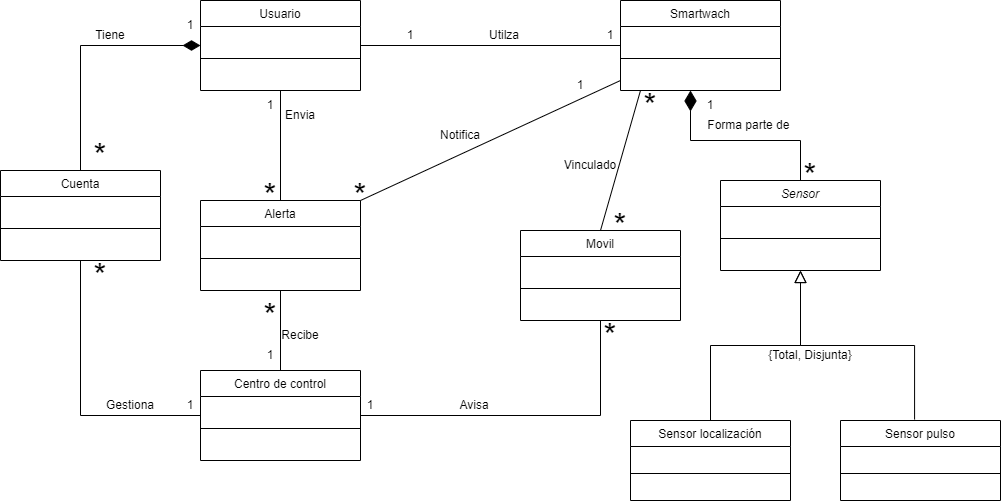

The diagram above was exported from draw.io. Its source (the exported page's mxGraphModel, read from the mxfile embedded in the PNG):
<mxGraphModel dx="1609" dy="379" grid="1" gridSize="10" guides="1" tooltips="1" connect="1" arrows="1" fold="1" page="1" pageScale="1" pageWidth="827" pageHeight="1169" math="0" shadow="0">
  <root>
    <mxCell id="WIyWlLk6GJQsqaUBKTNV-0" />
    <mxCell id="WIyWlLk6GJQsqaUBKTNV-1" parent="WIyWlLk6GJQsqaUBKTNV-0" />
    <mxCell id="_xRc-Sql4RYOOV-QPU_t-24" style="edgeStyle=orthogonalEdgeStyle;rounded=0;orthogonalLoop=1;jettySize=auto;html=1;exitX=0.5;exitY=0;exitDx=0;exitDy=0;strokeColor=default;endArrow=diamondThin;endFill=1;endSize=18;startSize=18;" parent="WIyWlLk6GJQsqaUBKTNV-1" source="zkfFHV4jXpPFQw0GAbJ--0" edge="1">
      <mxGeometry relative="1" as="geometry">
        <mxPoint x="600" y="250" as="targetPoint" />
      </mxGeometry>
    </mxCell>
    <mxCell id="zkfFHV4jXpPFQw0GAbJ--0" value="Sensor" style="swimlane;fontStyle=2;align=center;verticalAlign=top;childLayout=stackLayout;horizontal=1;startSize=26;horizontalStack=0;resizeParent=1;resizeLast=0;collapsible=1;marginBottom=0;rounded=0;shadow=0;strokeWidth=1;" parent="WIyWlLk6GJQsqaUBKTNV-1" vertex="1">
      <mxGeometry x="630" y="340" width="160" height="90" as="geometry">
        <mxRectangle x="230" y="140" width="160" height="26" as="alternateBounds" />
      </mxGeometry>
    </mxCell>
    <mxCell id="zkfFHV4jXpPFQw0GAbJ--4" value="" style="line;html=1;strokeWidth=1;align=left;verticalAlign=middle;spacingTop=-1;spacingLeft=3;spacingRight=3;rotatable=0;labelPosition=right;points=[];portConstraint=eastwest;" parent="zkfFHV4jXpPFQw0GAbJ--0" vertex="1">
      <mxGeometry y="26" width="160" height="64" as="geometry" />
    </mxCell>
    <mxCell id="zkfFHV4jXpPFQw0GAbJ--6" value="Sensor localización" style="swimlane;fontStyle=0;align=center;verticalAlign=top;childLayout=stackLayout;horizontal=1;startSize=26;horizontalStack=0;resizeParent=1;resizeLast=0;collapsible=1;marginBottom=0;rounded=0;shadow=0;strokeWidth=1;" parent="WIyWlLk6GJQsqaUBKTNV-1" vertex="1">
      <mxGeometry x="540" y="580" width="160" height="80" as="geometry">
        <mxRectangle x="130" y="380" width="160" height="26" as="alternateBounds" />
      </mxGeometry>
    </mxCell>
    <mxCell id="zkfFHV4jXpPFQw0GAbJ--9" value="" style="line;html=1;strokeWidth=1;align=left;verticalAlign=middle;spacingTop=-1;spacingLeft=3;spacingRight=3;rotatable=0;labelPosition=right;points=[];portConstraint=eastwest;" parent="zkfFHV4jXpPFQw0GAbJ--6" vertex="1">
      <mxGeometry y="26" width="160" height="54" as="geometry" />
    </mxCell>
    <mxCell id="zkfFHV4jXpPFQw0GAbJ--12" value="" style="endArrow=block;endSize=10;endFill=0;shadow=0;strokeWidth=1;rounded=0;edgeStyle=elbowEdgeStyle;elbow=vertical;exitX=0.5;exitY=0;exitDx=0;exitDy=0;" parent="WIyWlLk6GJQsqaUBKTNV-1" source="zkfFHV4jXpPFQw0GAbJ--6" target="zkfFHV4jXpPFQw0GAbJ--0" edge="1">
      <mxGeometry width="160" relative="1" as="geometry">
        <mxPoint x="380" y="580" as="sourcePoint" />
        <mxPoint x="380" y="443" as="targetPoint" />
      </mxGeometry>
    </mxCell>
    <mxCell id="zkfFHV4jXpPFQw0GAbJ--13" value="Sensor pulso" style="swimlane;fontStyle=0;align=center;verticalAlign=top;childLayout=stackLayout;horizontal=1;startSize=26;horizontalStack=0;resizeParent=1;resizeLast=0;collapsible=1;marginBottom=0;rounded=0;shadow=0;strokeWidth=1;" parent="WIyWlLk6GJQsqaUBKTNV-1" vertex="1">
      <mxGeometry x="750" y="580" width="160" height="80" as="geometry">
        <mxRectangle x="340" y="380" width="170" height="26" as="alternateBounds" />
      </mxGeometry>
    </mxCell>
    <mxCell id="zkfFHV4jXpPFQw0GAbJ--15" value="" style="line;html=1;strokeWidth=1;align=left;verticalAlign=middle;spacingTop=-1;spacingLeft=3;spacingRight=3;rotatable=0;labelPosition=right;points=[];portConstraint=eastwest;" parent="zkfFHV4jXpPFQw0GAbJ--13" vertex="1">
      <mxGeometry y="26" width="160" height="54" as="geometry" />
    </mxCell>
    <mxCell id="zkfFHV4jXpPFQw0GAbJ--16" value="" style="endArrow=block;endSize=10;endFill=0;shadow=0;strokeWidth=1;rounded=0;edgeStyle=elbowEdgeStyle;elbow=vertical;exitX=0.463;exitY=-0.012;exitDx=0;exitDy=0;exitPerimeter=0;" parent="WIyWlLk6GJQsqaUBKTNV-1" source="zkfFHV4jXpPFQw0GAbJ--13" target="zkfFHV4jXpPFQw0GAbJ--0" edge="1">
      <mxGeometry width="160" relative="1" as="geometry">
        <mxPoint x="640" y="600" as="sourcePoint" />
        <mxPoint x="490" y="511" as="targetPoint" />
      </mxGeometry>
    </mxCell>
    <mxCell id="_xRc-Sql4RYOOV-QPU_t-0" value="Usuario" style="swimlane;fontStyle=0;align=center;verticalAlign=top;childLayout=stackLayout;horizontal=1;startSize=26;horizontalStack=0;resizeParent=1;resizeLast=0;collapsible=1;marginBottom=0;rounded=0;shadow=0;strokeWidth=1;" parent="WIyWlLk6GJQsqaUBKTNV-1" vertex="1">
      <mxGeometry x="110" y="160" width="160" height="90" as="geometry">
        <mxRectangle x="340" y="380" width="170" height="26" as="alternateBounds" />
      </mxGeometry>
    </mxCell>
    <mxCell id="_xRc-Sql4RYOOV-QPU_t-2" value="" style="line;html=1;strokeWidth=1;align=left;verticalAlign=middle;spacingTop=-1;spacingLeft=3;spacingRight=3;rotatable=0;labelPosition=right;points=[];portConstraint=eastwest;" parent="_xRc-Sql4RYOOV-QPU_t-0" vertex="1">
      <mxGeometry y="26" width="160" height="64" as="geometry" />
    </mxCell>
    <mxCell id="_xRc-Sql4RYOOV-QPU_t-3" value="Alerta" style="swimlane;fontStyle=0;align=center;verticalAlign=top;childLayout=stackLayout;horizontal=1;startSize=26;horizontalStack=0;resizeParent=1;resizeLast=0;collapsible=1;marginBottom=0;rounded=0;shadow=0;strokeWidth=1;" parent="WIyWlLk6GJQsqaUBKTNV-1" vertex="1">
      <mxGeometry x="110" y="360" width="160" height="90" as="geometry">
        <mxRectangle x="340" y="380" width="170" height="26" as="alternateBounds" />
      </mxGeometry>
    </mxCell>
    <mxCell id="_xRc-Sql4RYOOV-QPU_t-5" value="" style="line;html=1;strokeWidth=1;align=left;verticalAlign=middle;spacingTop=-1;spacingLeft=3;spacingRight=3;rotatable=0;labelPosition=right;points=[];portConstraint=eastwest;" parent="_xRc-Sql4RYOOV-QPU_t-3" vertex="1">
      <mxGeometry y="26" width="160" height="64" as="geometry" />
    </mxCell>
    <mxCell id="_xRc-Sql4RYOOV-QPU_t-12" value="Smartwach" style="swimlane;fontStyle=0;align=center;verticalAlign=top;childLayout=stackLayout;horizontal=1;startSize=26;horizontalStack=0;resizeParent=1;resizeLast=0;collapsible=1;marginBottom=0;rounded=0;shadow=0;strokeWidth=1;" parent="WIyWlLk6GJQsqaUBKTNV-1" vertex="1">
      <mxGeometry x="530" y="160" width="160" height="90" as="geometry">
        <mxRectangle x="340" y="380" width="170" height="26" as="alternateBounds" />
      </mxGeometry>
    </mxCell>
    <mxCell id="_xRc-Sql4RYOOV-QPU_t-14" value="" style="line;html=1;strokeWidth=1;align=left;verticalAlign=middle;spacingTop=-1;spacingLeft=3;spacingRight=3;rotatable=0;labelPosition=right;points=[];portConstraint=eastwest;" parent="_xRc-Sql4RYOOV-QPU_t-12" vertex="1">
      <mxGeometry y="26" width="160" height="64" as="geometry" />
    </mxCell>
    <mxCell id="_xRc-Sql4RYOOV-QPU_t-19" value="" style="endArrow=none;html=1;rounded=0;exitX=1;exitY=0.5;exitDx=0;exitDy=0;entryX=0;entryY=0.5;entryDx=0;entryDy=0;" parent="WIyWlLk6GJQsqaUBKTNV-1" source="_xRc-Sql4RYOOV-QPU_t-0" target="_xRc-Sql4RYOOV-QPU_t-12" edge="1">
      <mxGeometry width="50" height="50" relative="1" as="geometry">
        <mxPoint x="390" y="350" as="sourcePoint" />
        <mxPoint x="440" y="300" as="targetPoint" />
      </mxGeometry>
    </mxCell>
    <mxCell id="_xRc-Sql4RYOOV-QPU_t-20" value="Utilza" style="text;html=1;strokeColor=none;fillColor=none;align=center;verticalAlign=middle;whiteSpace=wrap;rounded=0;" parent="WIyWlLk6GJQsqaUBKTNV-1" vertex="1">
      <mxGeometry x="384" y="180" width="60" height="30" as="geometry" />
    </mxCell>
    <mxCell id="_xRc-Sql4RYOOV-QPU_t-21" value="1" style="text;html=1;strokeColor=none;fillColor=none;align=center;verticalAlign=middle;whiteSpace=wrap;rounded=0;" parent="WIyWlLk6GJQsqaUBKTNV-1" vertex="1">
      <mxGeometry x="290" y="180" width="60" height="30" as="geometry" />
    </mxCell>
    <mxCell id="_xRc-Sql4RYOOV-QPU_t-22" value="1" style="text;html=1;strokeColor=none;fillColor=none;align=center;verticalAlign=middle;whiteSpace=wrap;rounded=0;" parent="WIyWlLk6GJQsqaUBKTNV-1" vertex="1">
      <mxGeometry x="490" y="180" width="60" height="30" as="geometry" />
    </mxCell>
    <mxCell id="_xRc-Sql4RYOOV-QPU_t-23" value="" style="endArrow=none;html=1;rounded=0;exitX=0.5;exitY=0;exitDx=0;exitDy=0;strokeColor=none;startArrow=none;" parent="WIyWlLk6GJQsqaUBKTNV-1" source="_xRc-Sql4RYOOV-QPU_t-25" edge="1">
      <mxGeometry width="50" height="50" relative="1" as="geometry">
        <mxPoint x="550" y="300" as="sourcePoint" />
        <mxPoint x="600" y="250" as="targetPoint" />
      </mxGeometry>
    </mxCell>
    <mxCell id="_xRc-Sql4RYOOV-QPU_t-25" value="Forma parte de&amp;nbsp;" style="text;html=1;strokeColor=none;fillColor=none;align=center;verticalAlign=middle;whiteSpace=wrap;rounded=0;" parent="WIyWlLk6GJQsqaUBKTNV-1" vertex="1">
      <mxGeometry x="610" y="270" width="100" height="30" as="geometry" />
    </mxCell>
    <mxCell id="_xRc-Sql4RYOOV-QPU_t-26" value="" style="endArrow=none;html=1;rounded=0;exitX=0.5;exitY=0;exitDx=0;exitDy=0;strokeColor=none;" parent="WIyWlLk6GJQsqaUBKTNV-1" source="zkfFHV4jXpPFQw0GAbJ--0" target="_xRc-Sql4RYOOV-QPU_t-25" edge="1">
      <mxGeometry width="50" height="50" relative="1" as="geometry">
        <mxPoint x="480" y="360" as="sourcePoint" />
        <mxPoint x="600" y="250" as="targetPoint" />
      </mxGeometry>
    </mxCell>
    <mxCell id="_xRc-Sql4RYOOV-QPU_t-27" value="1" style="text;html=1;strokeColor=none;fillColor=none;align=center;verticalAlign=middle;whiteSpace=wrap;rounded=0;" parent="WIyWlLk6GJQsqaUBKTNV-1" vertex="1">
      <mxGeometry x="590" y="250" width="60" height="30" as="geometry" />
    </mxCell>
    <mxCell id="_xRc-Sql4RYOOV-QPU_t-28" value="&lt;font style=&quot;font-size: 33px&quot;&gt;*&lt;/font&gt;" style="text;html=1;strokeColor=none;fillColor=none;align=center;verticalAlign=middle;whiteSpace=wrap;rounded=0;" parent="WIyWlLk6GJQsqaUBKTNV-1" vertex="1">
      <mxGeometry x="690" y="320" width="60" height="30" as="geometry" />
    </mxCell>
    <mxCell id="_xRc-Sql4RYOOV-QPU_t-36" value="" style="endArrow=none;html=1;rounded=0;fontSize=33;startSize=6;endSize=6;strokeColor=default;exitX=1;exitY=0;exitDx=0;exitDy=0;" parent="WIyWlLk6GJQsqaUBKTNV-1" source="_xRc-Sql4RYOOV-QPU_t-3" edge="1">
      <mxGeometry width="50" height="50" relative="1" as="geometry">
        <mxPoint x="390" y="430" as="sourcePoint" />
        <mxPoint x="530" y="240" as="targetPoint" />
      </mxGeometry>
    </mxCell>
    <mxCell id="_xRc-Sql4RYOOV-QPU_t-38" value="" style="endArrow=none;html=1;rounded=0;fontSize=33;startSize=6;endSize=6;strokeColor=default;exitX=0.5;exitY=0;exitDx=0;exitDy=0;entryX=0.5;entryY=1;entryDx=0;entryDy=0;" parent="WIyWlLk6GJQsqaUBKTNV-1" source="_xRc-Sql4RYOOV-QPU_t-3" target="_xRc-Sql4RYOOV-QPU_t-0" edge="1">
      <mxGeometry width="50" height="50" relative="1" as="geometry">
        <mxPoint x="390" y="430" as="sourcePoint" />
        <mxPoint x="440" y="380" as="targetPoint" />
      </mxGeometry>
    </mxCell>
    <mxCell id="UObvhv8E53q6gks_XfgG-0" value="&lt;font style=&quot;font-size: 33px&quot;&gt;*&lt;/font&gt;" style="text;html=1;strokeColor=none;fillColor=none;align=center;verticalAlign=middle;whiteSpace=wrap;rounded=0;" parent="WIyWlLk6GJQsqaUBKTNV-1" vertex="1">
      <mxGeometry x="240" y="340" width="60" height="30" as="geometry" />
    </mxCell>
    <mxCell id="UObvhv8E53q6gks_XfgG-1" value="&lt;font style=&quot;font-size: 33px&quot;&gt;*&lt;/font&gt;" style="text;html=1;strokeColor=none;fillColor=none;align=center;verticalAlign=middle;whiteSpace=wrap;rounded=0;" parent="WIyWlLk6GJQsqaUBKTNV-1" vertex="1">
      <mxGeometry x="150" y="340" width="60" height="30" as="geometry" />
    </mxCell>
    <mxCell id="UObvhv8E53q6gks_XfgG-2" value="1" style="text;html=1;strokeColor=none;fillColor=none;align=center;verticalAlign=middle;whiteSpace=wrap;rounded=0;" parent="WIyWlLk6GJQsqaUBKTNV-1" vertex="1">
      <mxGeometry x="150" y="250" width="60" height="30" as="geometry" />
    </mxCell>
    <mxCell id="UObvhv8E53q6gks_XfgG-3" value="1" style="text;html=1;strokeColor=none;fillColor=none;align=center;verticalAlign=middle;whiteSpace=wrap;rounded=0;" parent="WIyWlLk6GJQsqaUBKTNV-1" vertex="1">
      <mxGeometry x="460" y="230" width="60" height="30" as="geometry" />
    </mxCell>
    <mxCell id="UObvhv8E53q6gks_XfgG-5" value="Centro de control" style="swimlane;fontStyle=0;align=center;verticalAlign=top;childLayout=stackLayout;horizontal=1;startSize=26;horizontalStack=0;resizeParent=1;resizeLast=0;collapsible=1;marginBottom=0;rounded=0;shadow=0;strokeWidth=1;" parent="WIyWlLk6GJQsqaUBKTNV-1" vertex="1">
      <mxGeometry x="110" y="530" width="160" height="90" as="geometry">
        <mxRectangle x="340" y="380" width="170" height="26" as="alternateBounds" />
      </mxGeometry>
    </mxCell>
    <mxCell id="UObvhv8E53q6gks_XfgG-6" value="" style="line;html=1;strokeWidth=1;align=left;verticalAlign=middle;spacingTop=-1;spacingLeft=3;spacingRight=3;rotatable=0;labelPosition=right;points=[];portConstraint=eastwest;" parent="UObvhv8E53q6gks_XfgG-5" vertex="1">
      <mxGeometry y="26" width="160" height="64" as="geometry" />
    </mxCell>
    <mxCell id="UObvhv8E53q6gks_XfgG-8" value="" style="endArrow=none;html=1;rounded=0;exitX=0.5;exitY=0;exitDx=0;exitDy=0;entryX=0.5;entryY=1;entryDx=0;entryDy=0;" parent="WIyWlLk6GJQsqaUBKTNV-1" source="UObvhv8E53q6gks_XfgG-5" target="_xRc-Sql4RYOOV-QPU_t-3" edge="1">
      <mxGeometry width="50" height="50" relative="1" as="geometry">
        <mxPoint x="290" y="520" as="sourcePoint" />
        <mxPoint x="340" y="470" as="targetPoint" />
      </mxGeometry>
    </mxCell>
    <mxCell id="UObvhv8E53q6gks_XfgG-9" value="" style="endArrow=none;html=1;rounded=0;exitX=0;exitY=0.5;exitDx=0;exitDy=0;entryX=0.5;entryY=1;entryDx=0;entryDy=0;" parent="WIyWlLk6GJQsqaUBKTNV-1" source="UObvhv8E53q6gks_XfgG-5" target="UObvhv8E53q6gks_XfgG-10" edge="1">
      <mxGeometry width="50" height="50" relative="1" as="geometry">
        <mxPoint x="290" y="520" as="sourcePoint" />
        <mxPoint x="340" y="470" as="targetPoint" />
        <Array as="points">
          <mxPoint x="-10" y="575" />
        </Array>
      </mxGeometry>
    </mxCell>
    <mxCell id="UObvhv8E53q6gks_XfgG-10" value="Cuenta" style="swimlane;fontStyle=0;align=center;verticalAlign=top;childLayout=stackLayout;horizontal=1;startSize=26;horizontalStack=0;resizeParent=1;resizeLast=0;collapsible=1;marginBottom=0;rounded=0;shadow=0;strokeWidth=1;" parent="WIyWlLk6GJQsqaUBKTNV-1" vertex="1">
      <mxGeometry x="-90" y="330" width="160" height="90" as="geometry">
        <mxRectangle x="340" y="380" width="170" height="26" as="alternateBounds" />
      </mxGeometry>
    </mxCell>
    <mxCell id="UObvhv8E53q6gks_XfgG-11" value="" style="line;html=1;strokeWidth=1;align=left;verticalAlign=middle;spacingTop=-1;spacingLeft=3;spacingRight=3;rotatable=0;labelPosition=right;points=[];portConstraint=eastwest;" parent="UObvhv8E53q6gks_XfgG-10" vertex="1">
      <mxGeometry y="26" width="160" height="64" as="geometry" />
    </mxCell>
    <mxCell id="UObvhv8E53q6gks_XfgG-12" value="" style="endArrow=diamondThin;html=1;rounded=0;exitX=0.5;exitY=0;exitDx=0;exitDy=0;endFill=1;endSize=15;entryX=0;entryY=0.5;entryDx=0;entryDy=0;" parent="WIyWlLk6GJQsqaUBKTNV-1" source="UObvhv8E53q6gks_XfgG-10" target="_xRc-Sql4RYOOV-QPU_t-0" edge="1">
      <mxGeometry width="50" height="50" relative="1" as="geometry">
        <mxPoint x="290" y="280" as="sourcePoint" />
        <mxPoint x="150" y="200" as="targetPoint" />
        <Array as="points">
          <mxPoint x="-10" y="205" />
        </Array>
      </mxGeometry>
    </mxCell>
    <mxCell id="UObvhv8E53q6gks_XfgG-13" value="Tiene" style="text;html=1;strokeColor=none;fillColor=none;align=center;verticalAlign=middle;whiteSpace=wrap;rounded=0;" parent="WIyWlLk6GJQsqaUBKTNV-1" vertex="1">
      <mxGeometry x="-10" y="180" width="60" height="30" as="geometry" />
    </mxCell>
    <mxCell id="UObvhv8E53q6gks_XfgG-16" value="&lt;font style=&quot;font-size: 33px&quot;&gt;*&lt;/font&gt;" style="text;html=1;strokeColor=none;fillColor=none;align=center;verticalAlign=middle;whiteSpace=wrap;rounded=0;" parent="WIyWlLk6GJQsqaUBKTNV-1" vertex="1">
      <mxGeometry x="-20" y="300" width="60" height="30" as="geometry" />
    </mxCell>
    <mxCell id="UObvhv8E53q6gks_XfgG-17" value="1" style="text;html=1;strokeColor=none;fillColor=none;align=center;verticalAlign=middle;whiteSpace=wrap;rounded=0;" parent="WIyWlLk6GJQsqaUBKTNV-1" vertex="1">
      <mxGeometry x="70" y="170" width="60" height="30" as="geometry" />
    </mxCell>
    <mxCell id="UObvhv8E53q6gks_XfgG-18" value="Gestiona" style="text;html=1;strokeColor=none;fillColor=none;align=center;verticalAlign=middle;whiteSpace=wrap;rounded=0;" parent="WIyWlLk6GJQsqaUBKTNV-1" vertex="1">
      <mxGeometry x="10" y="550" width="60" height="30" as="geometry" />
    </mxCell>
    <mxCell id="UObvhv8E53q6gks_XfgG-19" value="&lt;font style=&quot;font-size: 33px&quot;&gt;*&lt;/font&gt;" style="text;html=1;strokeColor=none;fillColor=none;align=center;verticalAlign=middle;whiteSpace=wrap;rounded=0;" parent="WIyWlLk6GJQsqaUBKTNV-1" vertex="1">
      <mxGeometry x="-20" y="420" width="60" height="30" as="geometry" />
    </mxCell>
    <mxCell id="UObvhv8E53q6gks_XfgG-20" value="1" style="text;html=1;strokeColor=none;fillColor=none;align=center;verticalAlign=middle;whiteSpace=wrap;rounded=0;" parent="WIyWlLk6GJQsqaUBKTNV-1" vertex="1">
      <mxGeometry x="70" y="550" width="60" height="30" as="geometry" />
    </mxCell>
    <mxCell id="UObvhv8E53q6gks_XfgG-21" value="Recibe" style="text;html=1;strokeColor=none;fillColor=none;align=center;verticalAlign=middle;whiteSpace=wrap;rounded=0;" parent="WIyWlLk6GJQsqaUBKTNV-1" vertex="1">
      <mxGeometry x="180" y="480" width="60" height="30" as="geometry" />
    </mxCell>
    <mxCell id="UObvhv8E53q6gks_XfgG-22" value="Movil" style="swimlane;fontStyle=0;align=center;verticalAlign=top;childLayout=stackLayout;horizontal=1;startSize=26;horizontalStack=0;resizeParent=1;resizeLast=0;collapsible=1;marginBottom=0;rounded=0;shadow=0;strokeWidth=1;" parent="WIyWlLk6GJQsqaUBKTNV-1" vertex="1">
      <mxGeometry x="430" y="390" width="160" height="90" as="geometry">
        <mxRectangle x="340" y="380" width="170" height="26" as="alternateBounds" />
      </mxGeometry>
    </mxCell>
    <mxCell id="UObvhv8E53q6gks_XfgG-23" value="" style="line;html=1;strokeWidth=1;align=left;verticalAlign=middle;spacingTop=-1;spacingLeft=3;spacingRight=3;rotatable=0;labelPosition=right;points=[];portConstraint=eastwest;" parent="UObvhv8E53q6gks_XfgG-22" vertex="1">
      <mxGeometry y="26" width="160" height="64" as="geometry" />
    </mxCell>
    <mxCell id="UObvhv8E53q6gks_XfgG-24" value="" style="endArrow=none;html=1;rounded=0;endSize=15;exitX=0.5;exitY=1;exitDx=0;exitDy=0;" parent="WIyWlLk6GJQsqaUBKTNV-1" source="UObvhv8E53q6gks_XfgG-22" edge="1">
      <mxGeometry width="50" height="50" relative="1" as="geometry">
        <mxPoint x="370" y="480" as="sourcePoint" />
        <mxPoint x="270" y="575" as="targetPoint" />
        <Array as="points">
          <mxPoint x="510" y="575" />
        </Array>
      </mxGeometry>
    </mxCell>
    <mxCell id="UObvhv8E53q6gks_XfgG-26" value="" style="endArrow=none;html=1;rounded=0;endSize=15;exitX=0.5;exitY=0;exitDx=0;exitDy=0;" parent="WIyWlLk6GJQsqaUBKTNV-1" source="UObvhv8E53q6gks_XfgG-22" edge="1">
      <mxGeometry width="50" height="50" relative="1" as="geometry">
        <mxPoint x="450" y="410" as="sourcePoint" />
        <mxPoint x="550" y="250" as="targetPoint" />
        <Array as="points" />
      </mxGeometry>
    </mxCell>
    <mxCell id="UObvhv8E53q6gks_XfgG-28" value="{Total, Disjunta}" style="text;html=1;strokeColor=none;fillColor=none;align=center;verticalAlign=middle;whiteSpace=wrap;rounded=0;" parent="WIyWlLk6GJQsqaUBKTNV-1" vertex="1">
      <mxGeometry x="670" y="500" width="100" height="30" as="geometry" />
    </mxCell>
    <mxCell id="UObvhv8E53q6gks_XfgG-29" value="Vinculado" style="text;html=1;strokeColor=none;fillColor=none;align=center;verticalAlign=middle;whiteSpace=wrap;rounded=0;" parent="WIyWlLk6GJQsqaUBKTNV-1" vertex="1">
      <mxGeometry x="470" y="310" width="60" height="30" as="geometry" />
    </mxCell>
    <mxCell id="UObvhv8E53q6gks_XfgG-30" value="&lt;font style=&quot;font-size: 33px&quot;&gt;*&lt;/font&gt;" style="text;html=1;strokeColor=none;fillColor=none;align=center;verticalAlign=middle;whiteSpace=wrap;rounded=0;" parent="WIyWlLk6GJQsqaUBKTNV-1" vertex="1">
      <mxGeometry x="500" y="370" width="60" height="30" as="geometry" />
    </mxCell>
    <mxCell id="UObvhv8E53q6gks_XfgG-31" value="&lt;font style=&quot;font-size: 33px&quot;&gt;*&lt;/font&gt;" style="text;html=1;strokeColor=none;fillColor=none;align=center;verticalAlign=middle;whiteSpace=wrap;rounded=0;" parent="WIyWlLk6GJQsqaUBKTNV-1" vertex="1">
      <mxGeometry x="530" y="250" width="60" height="30" as="geometry" />
    </mxCell>
    <mxCell id="UObvhv8E53q6gks_XfgG-34" value="Notifica" style="text;html=1;strokeColor=none;fillColor=none;align=center;verticalAlign=middle;whiteSpace=wrap;rounded=0;" parent="WIyWlLk6GJQsqaUBKTNV-1" vertex="1">
      <mxGeometry x="340" y="280" width="60" height="30" as="geometry" />
    </mxCell>
    <mxCell id="UObvhv8E53q6gks_XfgG-35" value="Envia" style="text;html=1;strokeColor=none;fillColor=none;align=center;verticalAlign=middle;whiteSpace=wrap;rounded=0;" parent="WIyWlLk6GJQsqaUBKTNV-1" vertex="1">
      <mxGeometry x="180" y="260" width="60" height="30" as="geometry" />
    </mxCell>
    <mxCell id="UObvhv8E53q6gks_XfgG-36" value="Avisa" style="text;html=1;strokeColor=none;fillColor=none;align=center;verticalAlign=middle;whiteSpace=wrap;rounded=0;" parent="WIyWlLk6GJQsqaUBKTNV-1" vertex="1">
      <mxGeometry x="354" y="550" width="60" height="30" as="geometry" />
    </mxCell>
    <mxCell id="UObvhv8E53q6gks_XfgG-37" value="&lt;font style=&quot;font-size: 33px&quot;&gt;*&lt;/font&gt;" style="text;html=1;strokeColor=none;fillColor=none;align=center;verticalAlign=middle;whiteSpace=wrap;rounded=0;" parent="WIyWlLk6GJQsqaUBKTNV-1" vertex="1">
      <mxGeometry x="490" y="480" width="60" height="30" as="geometry" />
    </mxCell>
    <mxCell id="UObvhv8E53q6gks_XfgG-38" value="1" style="text;html=1;strokeColor=none;fillColor=none;align=center;verticalAlign=middle;whiteSpace=wrap;rounded=0;" parent="WIyWlLk6GJQsqaUBKTNV-1" vertex="1">
      <mxGeometry x="250" y="550" width="60" height="30" as="geometry" />
    </mxCell>
    <mxCell id="UObvhv8E53q6gks_XfgG-39" value="1" style="text;html=1;strokeColor=none;fillColor=none;align=center;verticalAlign=middle;whiteSpace=wrap;rounded=0;" parent="WIyWlLk6GJQsqaUBKTNV-1" vertex="1">
      <mxGeometry x="150" y="500" width="60" height="30" as="geometry" />
    </mxCell>
    <mxCell id="UObvhv8E53q6gks_XfgG-41" value="&lt;font style=&quot;font-size: 33px&quot;&gt;*&lt;/font&gt;" style="text;html=1;strokeColor=none;fillColor=none;align=center;verticalAlign=middle;whiteSpace=wrap;rounded=0;" parent="WIyWlLk6GJQsqaUBKTNV-1" vertex="1">
      <mxGeometry x="150" y="460" width="60" height="30" as="geometry" />
    </mxCell>
  </root>
</mxGraphModel>